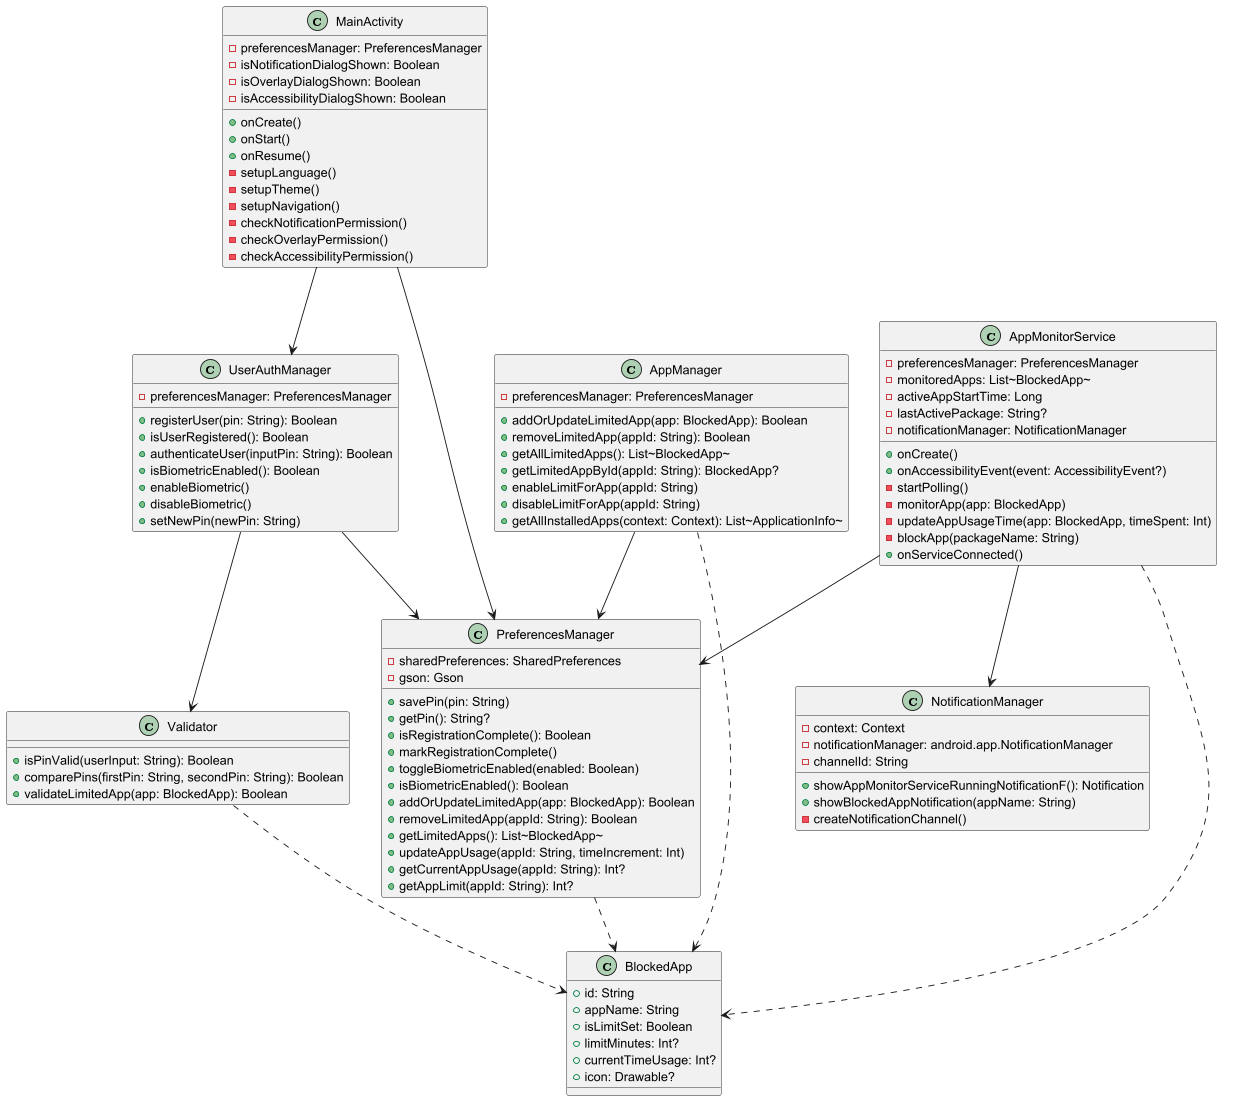

The diagram above was rendered by PlantUML. Its source (embedded in the PNG):
@startuml

    class MainActivity {
        -preferencesManager: PreferencesManager
        -isNotificationDialogShown: Boolean
        -isOverlayDialogShown: Boolean
        -isAccessibilityDialogShown: Boolean
        +onCreate()
        +onStart()
        +onResume()
        -setupLanguage()
        -setupTheme()
        -setupNavigation()
        -checkNotificationPermission()
        -checkOverlayPermission()
        -checkAccessibilityPermission()
    }

    class BlockedApp {
        +id: String
        +appName: String
        +isLimitSet: Boolean
        +limitMinutes: Int?
        +currentTimeUsage: Int?
        +icon: Drawable?
    }

    class AppManager {
        -preferencesManager: PreferencesManager
        +addOrUpdateLimitedApp(app: BlockedApp): Boolean
        +removeLimitedApp(appId: String): Boolean
        +getAllLimitedApps(): List~BlockedApp~
        +getLimitedAppById(appId: String): BlockedApp?
        +enableLimitForApp(appId: String)
        +disableLimitForApp(appId: String)
        +getAllInstalledApps(context: Context): List~ApplicationInfo~
    }

    class PreferencesManager {
        -sharedPreferences: SharedPreferences
        -gson: Gson
        +savePin(pin: String)
        +getPin(): String?
        +isRegistrationComplete(): Boolean
        +markRegistrationComplete()
        +toggleBiometricEnabled(enabled: Boolean)
        +isBiometricEnabled(): Boolean
        +addOrUpdateLimitedApp(app: BlockedApp): Boolean
        +removeLimitedApp(appId: String): Boolean
        +getLimitedApps(): List~BlockedApp~
        +updateAppUsage(appId: String, timeIncrement: Int)
        +getCurrentAppUsage(appId: String): Int?
        +getAppLimit(appId: String): Int?
    }

    class AppMonitorService {
        -preferencesManager: PreferencesManager
        -monitoredApps: List~BlockedApp~
        -activeAppStartTime: Long
        -lastActivePackage: String?
        -notificationManager: NotificationManager
        +onCreate()
        +onAccessibilityEvent(event: AccessibilityEvent?)
        -startPolling()
        -monitorApp(app: BlockedApp)
        -updateAppUsageTime(app: BlockedApp, timeSpent: Int)
        -blockApp(packageName: String)
        +onServiceConnected()
    }

    class NotificationManager {
        -context: Context
        -notificationManager: android.app.NotificationManager
        -channelId: String
        +showAppMonitorServiceRunningNotificationF(): Notification
        +showBlockedAppNotification(appName: String)
        -createNotificationChannel()
    }

    class UserAuthManager {
        -preferencesManager: PreferencesManager
        +registerUser(pin: String): Boolean
        +isUserRegistered(): Boolean
        +authenticateUser(inputPin: String): Boolean
        +isBiometricEnabled(): Boolean
        +enableBiometric()
        +disableBiometric()
        +setNewPin(newPin: String)
    }

    class Validator {
        +isPinValid(userInput: String): Boolean
        +comparePins(firstPin: String, secondPin: String): Boolean
        +validateLimitedApp(app: BlockedApp): Boolean
    }

    MainActivity --> PreferencesManager
    MainActivity --> UserAuthManager
    AppManager --> PreferencesManager
    AppMonitorService --> PreferencesManager
    AppMonitorService --> NotificationManager
    UserAuthManager --> PreferencesManager
    UserAuthManager --> Validator
    AppManager ..> BlockedApp
    PreferencesManager ..> BlockedApp
    AppMonitorService ..> BlockedApp
    Validator ..> BlockedApp
@enduml